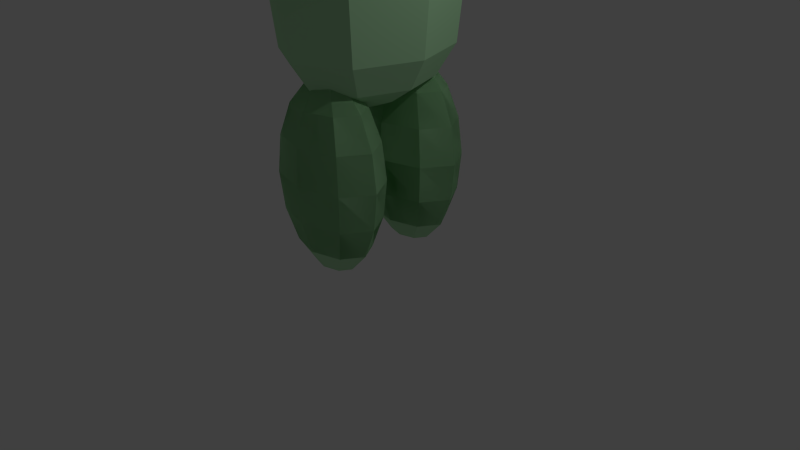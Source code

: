 # Source: DiD.blend  (saved by Blender 2.73.6; exported with 4.5.12 LTS)
import bpy
from mathutils import Matrix  # noqa: F401  (used for matrix-valued properties, if any)

bpy.ops.wm.read_factory_settings(use_empty=True)
scene = bpy.context.scene
scene.name = 'Scene'

# ---- collections
col_collection_1 = bpy.data.collections.new('Collection 1'); scene.collection.children.link(col_collection_1)

# ---- materials (node trees are filled in below, after node groups)
mat_material_001 = bpy.data.materials.new('Material.001')
mat_material_001.alpha_threshold = 0.0
mat_material_001.use_transparent_shadow = False
mat_material_001.diffuse_color = (0.4657, 0.8, 0.4645, 1.0)
mat_material_001.roughness = 0.5
mat_material_002 = bpy.data.materials.new('Material.002')
mat_material_002.alpha_threshold = 0.0
mat_material_002.use_transparent_shadow = False
mat_material_002.diffuse_color = (0.0, 0.0, 0.0, 1.0)
mat_material_002.roughness = 0.5

# ---- material node trees

# ---- world
world_world = bpy.data.worlds.new('World'); scene.world = world_world
world_world.color = (0.05088, 0.05088, 0.05088)
world_world.use_sun_shadow = False
world_world.sun_shadow_jitter_overblur = 0.0
world_world.cycles.sampling_method = 'MANUAL'
world_world.cycles.sample_map_resolution = 256

# ---- cameras
cam_camera = bpy.data.cameras.new('Camera')
cam_camera.clip_end = 100.0
cam_camera.lens = 35.0
cam_camera.sensor_width = 32.0
cam_camera.sensor_height = 18.0
cam_camera.ortho_scale = 7.314
cam_camera.dof.focus_distance = 0.0
cam_camera.dof.aperture_fstop = 0.0

# ---- lights
light_lamp = bpy.data.lights.new('Lamp', 'POINT')
light_lamp.transmission_factor = 0.0
light_lamp.cutoff_distance = 30.0
light_lamp.energy = 100.0
light_lamp.shadow_buffer_clip_start = 1.001
light_lamp.shadow_soft_size = 0.1
light_lamp.shadow_maximum_resolution = 0.006
light_lamp.use_absolute_resolution = True
light_lamp.cycles.use_multiple_importance_sampling = False

# ---- meshes
me_sphere = bpy.data.meshes.new('Sphere')
me_sphere.from_pydata([(-0.3827, 2.131e-09, 2.197), (-0.7071, 2.131e-09, 1.762), (-0.9239, 2.131e-09, 1.11), (-1.0, 2.131e-09, 0.3419), (-0.9239, 2.131e-09, -0.4266), (-0.7071, 2.131e-09, -0.8084), (-0.3827, 2.131e-09, -1.023), (-1.51e-07, 2.131e-09, -1.176), (-0.2706, 0.3267, 2.197), (-0.5, 0.6037, 1.762), (-0.6533, 0.7888, 1.11), (-0.7071, 0.8537, 0.3419), (-0.6533, 0.7888, -0.4266), (-0.5, 0.6037, -0.8084), (-0.2706, 0.3267, -1.023), (-1.485e-07, 0.462, 2.197), (-1.634e-07, 0.8537, 1.762), (-1.634e-07, 1.115, 1.11), (-1.336e-07, 1.207, 0.3419), (-1.634e-07, 1.115, -0.4266), (-1.634e-07, 0.8537, -0.8084), (-1.485e-07, 0.462, -1.023), (-2.578e-07, -1.268e-07, 2.35), (0.2706, 0.3267, 2.197), (0.5, 0.6037, 1.762), (0.6533, 0.7888, 1.11), (0.7071, 0.8537, 0.3419), (0.6533, 0.7888, -0.4266), (0.5, 0.6037, -0.8084), (0.2706, 0.3267, -1.023), (0.3827, 1.715e-08, 2.197), (0.7071, 1.715e-08, 1.762), (0.9239, 5.313e-08, 1.11), (1.0, 1.715e-08, 0.3419), (0.9239, 5.313e-08, -0.4266), (0.7071, 1.715e-08, -0.8084), (0.3827, 1.715e-08, -1.023), (0.2706, -0.3267, 2.197), (0.5, -0.6037, 1.762), (0.6533, -0.7888, 1.11), (0.7071, -0.8537, 0.3419), (0.6533, -0.7888, -0.4266), (0.5, -0.6037, -0.8084), (0.2706, -0.3267, -1.023), (-1.634e-07, -0.462, 2.197), (-1.634e-07, -0.8537, 1.762), (-1.038e-07, -1.115, 1.11), (-1.634e-07, -1.207, 0.3419), (-1.038e-07, -1.115, -0.4266), (-1.634e-07, -0.8537, -0.8084), (-1.634e-07, -0.462, -1.023), (-0.2706, -0.3267, 2.197), (-0.5, -0.6037, 1.762), (-0.6533, -0.7888, 1.11), (-0.7071, -0.8537, 0.3419), (-0.6533, -0.7888, -0.4266), (-0.5, -0.6037, -0.8084), (-0.2706, -0.3267, -1.023), (-0.2621, 0.6226, -0.7239), (-0.5149, 0.6226, -0.9917), (-0.6837, 0.6226, -1.393), (-0.743, 0.6226, -1.865), (-0.6837, 0.6226, -2.338), (-0.5149, 0.6226, -2.739), (-0.2621, 0.6226, -3.007), (0.03597, 0.6226, -3.101), (-0.1748, 0.762, -0.7239), (-0.3535, 0.8802, -0.9917), (-0.4729, 0.9592, -1.393), (-0.5149, 0.987, -1.865), (-0.4729, 0.9592, -2.338), (-0.3535, 0.8802, -2.739), (-0.1748, 0.762, -3.007), (0.03597, 0.8198, -0.7239), (0.03597, 0.987, -0.9917), (0.03597, 1.099, -1.393), (0.03597, 1.138, -1.865), (0.03597, 1.099, -2.338), (0.03597, 0.987, -2.739), (0.03597, 0.8198, -3.007), (0.03597, 0.6226, -0.6299), (0.2468, 0.762, -0.7239), (0.4255, 0.8802, -0.9917), (0.5449, 0.9592, -1.393), (0.5868, 0.987, -1.865), (0.5449, 0.9592, -2.338), (0.4255, 0.8802, -2.739), (0.2468, 0.762, -3.007), (0.3341, 0.6226, -0.7239), (0.5868, 0.6226, -0.9917), (0.7557, 0.6226, -1.393), (0.815, 0.6226, -1.865), (0.7557, 0.6226, -2.338), (0.5868, 0.6226, -2.739), (0.3341, 0.6226, -3.007), (0.2468, 0.4831, -0.7239), (0.4255, 0.3649, -0.9917), (0.5449, 0.2859, -1.393), (0.5868, 0.2582, -1.865), (0.5449, 0.2859, -2.338), (0.4255, 0.3649, -2.739), (0.2468, 0.4831, -3.007), (0.03597, 0.4254, -0.7239), (0.03597, 0.2582, -0.9917), (0.03597, 0.1465, -1.393), (0.03597, 0.1072, -1.865), (0.03597, 0.1465, -2.338), (0.03597, 0.2582, -2.739), (0.03597, 0.4254, -3.007), (-0.1748, 0.4831, -0.7239), (-0.3535, 0.3649, -0.9917), (-0.4729, 0.2859, -1.393), (-0.5149, 0.2582, -1.865), (-0.4729, 0.2859, -2.338), (-0.3535, 0.3649, -2.739), (-0.1748, 0.4831, -3.007), (-0.2621, -0.6402, -0.7109), (-0.5149, -0.6402, -0.9788), (-0.6837, -0.6402, -1.38), (-0.743, -0.6402, -1.852), (-0.6837, -0.6402, -2.325), (-0.5149, -0.6402, -2.726), (-0.2346, -0.6402, -2.988), (0.03597, -0.6402, -3.054), (-0.1748, -0.5008, -0.7109), (-0.3535, -0.3826, -0.9788), (-0.4729, -0.3036, -1.38), (-0.5149, -0.2758, -1.852), (-0.4729, -0.3036, -2.325), (-0.3535, -0.3826, -2.726), (-0.1554, -0.5137, -2.988), (0.03597, -0.443, -0.7109), (0.03597, -0.2758, -0.9788), (0.03597, -0.1641, -1.38), (0.03597, -0.1249, -1.852), (0.03597, -0.1641, -2.325), (0.03597, -0.2758, -2.726), (0.03597, -0.443, -2.994), (0.03597, -0.6402, -0.6169), (0.2468, -0.5008, -0.7109), (0.4255, -0.3826, -0.9788), (0.5449, -0.3036, -1.38), (0.5868, -0.2758, -1.852), (0.5449, -0.3036, -2.325), (0.4255, -0.3826, -2.726), (0.2468, -0.5008, -2.994), (0.3341, -0.6402, -0.7109), (0.5868, -0.6402, -0.9788), (0.7557, -0.6402, -1.38), (0.815, -0.6402, -1.852), (0.7557, -0.6402, -2.325), (0.5868, -0.6402, -2.726), (0.3341, -0.6402, -2.994), (0.2468, -0.7797, -0.7109), (0.4255, -0.8979, -0.9788), (0.5449, -0.9769, -1.38), (0.5868, -1.005, -1.852), (0.5449, -0.9769, -2.325), (0.4255, -0.8979, -2.726), (0.2468, -0.7797, -2.994), (0.03597, -0.8375, -0.7109), (0.03597, -1.005, -0.9788), (0.03597, -1.116, -1.38), (0.03597, -1.156, -1.852), (0.03597, -1.116, -2.325), (0.03597, -1.005, -2.726), (0.03597, -0.8375, -2.994), (-0.1748, -0.7797, -0.7109), (-0.3535, -0.8979, -0.9788), (-0.4729, -0.9769, -1.38), (-0.5149, -1.005, -1.852), (-0.4729, -0.9769, -2.325), (-0.3535, -0.8979, -2.726), (-0.1748, -0.7797, -2.994), (-0.2621, 0.6226, -0.7239), (-0.5149, 0.6226, -0.9917), (-0.6837, 0.6226, -1.393), (-0.743, 0.6226, -1.865), (-0.6837, 0.6226, -2.338), (-0.5149, 0.6226, -2.739), (-0.2346, 0.6226, -3.004), (0.03597, 0.6226, -3.075), (-0.1748, 0.762, -0.7239), (-0.3535, 0.8802, -0.9917), (-0.4729, 0.9592, -1.393), (-0.5149, 0.987, -1.865), (-0.4729, 0.9592, -2.338), (-0.3535, 0.8802, -2.739), (-0.1554, 0.7491, -3.004), (0.03597, 0.8198, -0.7239), (0.03597, 0.987, -0.9917), (0.03597, 1.099, -1.393), (0.03597, 1.138, -1.865), (0.03597, 1.099, -2.338), (0.03597, 0.987, -2.739), (0.03597, 0.8016, -3.004), (0.03597, 0.6226, -0.6299), (0.2468, 0.762, -0.7239), (0.4255, 0.8802, -0.9917), (0.5449, 0.9592, -1.393), (0.5868, 0.987, -1.865), (0.5449, 0.9592, -2.338), (0.4255, 0.8802, -2.739), (0.2273, 0.7491, -3.004), (0.3341, 0.6226, -0.7239), (0.5868, 0.6226, -0.9917), (0.7557, 0.6226, -1.393), (0.815, 0.6226, -1.865), (0.7557, 0.6226, -2.338), (0.5868, 0.6226, -2.739), (0.3066, 0.6226, -3.004), (0.2468, 0.4831, -0.7239), (0.4255, 0.3649, -0.9917), (0.5449, 0.2859, -1.393), (0.5868, 0.2582, -1.865), (0.5449, 0.2859, -2.338), (0.4255, 0.3649, -2.739), (0.2273, 0.496, -3.004), (0.03597, 0.4254, -0.7239), (0.03597, 0.2582, -0.9917), (0.03597, 0.1465, -1.393), (0.03597, 0.1072, -1.865), (0.03597, 0.1465, -2.338), (0.03597, 0.2582, -2.739), (0.03597, 0.4435, -3.004), (-0.1748, 0.4831, -0.7239), (-0.3535, 0.3649, -0.9917), (-0.4729, 0.2859, -1.393), (-0.5149, 0.2582, -1.865), (-0.4729, 0.2859, -2.338), (-0.3535, 0.3649, -2.739), (-0.1554, 0.496, -3.004), (-0.2621, -0.6402, -0.7109), (-0.5149, -0.6402, -0.9788), (-0.6837, -0.6402, -1.38), (-0.743, -0.6402, -1.852), (-0.6837, -0.6402, -2.325), (-0.5149, -0.6402, -2.726), (-0.2346, -0.6402, -2.991), (0.03597, -0.6402, -3.062), (-0.1748, -0.5008, -0.7109), (-0.3535, -0.3826, -0.9788), (-0.4729, -0.3036, -1.38), (-0.5149, -0.2758, -1.852), (-0.4729, -0.3036, -2.325), (-0.3535, -0.3826, -2.726), (-0.1554, -0.5137, -2.991), (0.03597, -0.443, -0.7109), (0.03597, -0.2758, -0.9788), (0.03597, -0.1641, -1.38), (0.03597, -0.1249, -1.852), (0.03597, -0.1641, -2.325), (0.03597, -0.2758, -2.726), (0.03597, -0.4612, -2.991), (0.03597, -0.6402, -0.6169), (0.2468, -0.5008, -0.7109), (0.4255, -0.3826, -0.9788), (0.5449, -0.3036, -1.38), (0.5868, -0.2758, -1.852), (0.5449, -0.3036, -2.325), (0.4255, -0.3826, -2.726), (0.2273, -0.5137, -2.991), (0.3341, -0.6402, -0.7109), (0.5868, -0.6402, -0.9788), (0.7557, -0.6402, -1.38), (0.815, -0.6402, -1.852), (0.7557, -0.6402, -2.325), (0.5868, -0.6402, -2.726), (0.3066, -0.6402, -2.991), (0.2468, -0.7797, -0.7109), (0.4255, -0.8979, -0.9788), (0.5449, -0.9769, -1.38), (0.5868, -1.005, -1.852), (0.5449, -0.9769, -2.325), (0.4255, -0.8979, -2.726), (0.2273, -0.7668, -2.991), (0.03597, -0.8375, -0.7109), (0.03597, -1.005, -0.9788), (0.03597, -1.116, -1.38), (0.03597, -1.156, -1.852), (0.03597, -1.116, -2.325), (0.03597, -1.005, -2.726), (0.03597, -0.8193, -2.991), (-0.1748, -0.7797, -0.7109), (-0.3535, -0.8979, -0.9788), (-0.4729, -0.9769, -1.38), (-0.5149, -1.005, -1.852), (-0.4729, -0.9769, -2.325), (-0.3535, -0.8979, -2.726), (-0.1554, -0.7668, -2.991), (-0.1945, 0.6353, 1.263), (-0.3899, 0.9031, 1.262), (-0.5204, 1.304, 1.259), (-0.5662, 1.777, 1.257), (-0.5204, 2.249, 1.254), (-0.3899, 2.65, 1.252), (-0.1945, 2.918, 1.25), (0.03597, 3.012, 1.25), (-0.127, 0.6361, 1.403), (-0.2651, 0.9046, 1.519), (-0.3574, 1.306, 1.596), (-0.3899, 1.779, 1.621), (-0.3574, 2.251, 1.591), (-0.2651, 2.652, 1.509), (-0.127, 2.919, 1.39), (0.03597, 0.6364, 1.46), (0.03597, 0.9052, 1.626), (0.03597, 1.307, 1.735), (0.03597, 1.78, 1.772), (0.03597, 2.252, 1.73), (0.03597, 2.652, 1.616), (0.03597, 2.919, 1.447), (0.03597, 0.5413, 1.264), (0.1989, 0.6361, 1.403), (0.3371, 0.9046, 1.519), (0.4294, 1.306, 1.596), (0.4618, 1.779, 1.621), (0.4294, 2.251, 1.591), (0.3371, 2.652, 1.509), (0.1989, 2.919, 1.39), (0.2664, 0.6353, 1.263), (0.4618, 0.9031, 1.262), (0.5923, 1.304, 1.259), (0.6382, 1.777, 1.257), (0.5923, 2.249, 1.254), (0.4618, 2.65, 1.252), (0.2664, 2.918, 1.25), (0.1989, 0.6345, 1.124), (0.3371, 0.9016, 1.004), (0.4294, 1.302, 0.9227), (0.4618, 1.775, 0.8923), (0.4294, 2.248, 0.9173), (0.3371, 2.649, 0.994), (0.1989, 2.917, 1.111), (0.03597, 0.6342, 1.066), (0.03597, 0.901, 0.8972), (0.03597, 1.301, 0.7832), (0.03597, 1.774, 0.7413), (0.03597, 2.247, 0.7779), (0.03597, 2.648, 0.8873), (0.03597, 2.917, 1.053), (-0.127, 0.6345, 1.124), (-0.2651, 0.9016, 1.004), (-0.3574, 1.302, 0.9227), (-0.3899, 1.775, 0.8923), (-0.3574, 2.248, 0.9173), (-0.2651, 2.649, 0.994), (-0.127, 2.917, 1.111), (-0.1892, -0.6148, 1.289), (-0.3801, -0.8826, 1.289), (-0.5077, -1.283, 1.289), (-0.5525, -1.756, 1.29), (-0.5077, -2.229, 1.29), (-0.3801, -2.63, 1.291), (-0.1892, -2.898, 1.291), (0.03597, -2.992, 1.291), (-0.1233, -0.615, 1.149), (-0.2582, -0.8829, 1.031), (-0.3484, -1.284, 0.9526), (-0.3801, -1.757, 0.9255), (-0.3484, -2.229, 0.9538), (-0.2582, -2.63, 1.033), (-0.1233, -2.898, 1.152), (0.03597, -0.615, 1.091), (0.03597, -0.883, 0.9244), (0.03597, -1.284, 0.8132), (0.03597, -1.757, 0.7745), (0.03597, -2.23, 0.8143), (0.03597, -2.63, 0.9265), (0.03597, -2.898, 1.094), (0.03597, -0.5208, 1.288), (0.1952, -0.615, 1.149), (0.3302, -0.8829, 1.031), (0.4204, -1.284, 0.9526), (0.4521, -1.757, 0.9255), (0.4204, -2.229, 0.9538), (0.3302, -2.63, 1.033), (0.1952, -2.898, 1.152), (0.2612, -0.6148, 1.289), (0.4521, -0.8826, 1.289), (0.5796, -1.283, 1.289), (0.6244, -1.756, 1.29), (0.5796, -2.229, 1.29), (0.4521, -2.63, 1.291), (0.2612, -2.898, 1.291), (0.1952, -0.6146, 1.428), (0.3302, -0.8823, 1.546), (0.4204, -1.283, 1.626), (0.4521, -1.756, 1.654), (0.4204, -2.229, 1.627), (0.3302, -2.629, 1.549), (0.1952, -2.897, 1.431), (0.03597, -0.6146, 1.486), (0.03597, -0.8822, 1.653), (0.03597, -1.283, 1.765), (0.03597, -1.756, 1.805), (0.03597, -2.228, 1.767), (0.03597, -2.629, 1.655), (0.03597, -2.897, 1.488), (-0.1233, -0.6146, 1.428), (-0.2582, -0.8823, 1.546), (-0.3484, -1.283, 1.626), (-0.3801, -1.756, 1.654), (-0.3484, -2.229, 1.627), (-0.2582, -2.629, 1.549), (-0.1233, -2.897, 1.431), (-0.3386, -0.02085, 3.507), (-0.6397, -0.02085, 3.337), (-0.8409, -0.02085, 3.082), (-0.9116, -0.02085, 2.782), (-0.8409, -0.02085, 2.482), (-0.6397, -0.02085, 2.228), (-0.3386, -0.02085, 2.057), (0.0166, -0.02085, 1.998), (-0.2346, 0.2179, 3.507), (-0.4475, 0.4202, 3.337), (-0.5898, 0.5554, 3.082), (-0.6397, 0.6029, 2.782), (-0.5898, 0.5554, 2.482), (-0.4475, 0.4202, 2.228), (-0.2346, 0.2179, 2.057), (0.0166, 0.3167, 3.507), (0.0166, 0.6029, 3.337), (0.0166, 0.7941, 3.082), (0.0166, 0.8613, 2.782), (0.0166, 0.7941, 2.482), (0.0166, 0.6029, 2.228), (0.0166, 0.3167, 2.057), (0.0166, -0.02085, 3.567), (0.2678, 0.2179, 3.507), (0.4807, 0.4202, 3.337), (0.623, 0.5554, 3.082), (0.6729, 0.6029, 2.782), (0.623, 0.5554, 2.482), (0.4807, 0.4202, 2.228), (0.2678, 0.2179, 2.057), (0.3718, -0.02085, 3.507), (0.6729, -0.02085, 3.337), (0.8741, -0.02085, 3.082), (0.9448, -0.02085, 2.782), (0.8741, -0.02085, 2.482), (0.6729, -0.02085, 2.228), (0.3718, -0.02085, 2.057), (0.2678, -0.2596, 3.507), (0.4807, -0.4619, 3.337), (0.623, -0.5971, 3.082), (0.6729, -0.6446, 2.782), (0.623, -0.5971, 2.482), (0.4807, -0.4619, 2.228), (0.2678, -0.2596, 2.057), (0.0166, -0.3584, 3.507), (0.0166, -0.6446, 3.337), (0.0166, -0.8358, 3.082), (0.0166, -0.903, 2.782), (0.0166, -0.8358, 2.482), (0.0166, -0.6446, 2.228), (0.0166, -0.3584, 2.057), (-0.2346, -0.2596, 3.507), (-0.4475, -0.4619, 3.337), (-0.5898, -0.5971, 3.082), (-0.6397, -0.6446, 2.782), (-0.5898, -0.5971, 2.482), (-0.4475, -0.4619, 2.228), (-0.2346, -0.2596, 2.057), (0.6479, 0.5792, 2.932), (0.9094, -0.02085, 2.932), (0.8088, 0.291, 2.782), (0.7485, 0.2673, 3.082), (0.6479, -0.6209, 2.932), (0.8088, -0.3327, 2.782), (0.7485, -0.309, 3.082), (0.7787, -0.3209, 2.932), (0.7787, 0.2792, 2.932), (0.5556, 0.5083, 2.897), (0.5777, 0.5293, 2.764), (0.5556, -0.55, 2.897), (0.5777, -0.571, 2.764), (0.6975, -0.2959, 2.764), (0.6444, -0.275, 3.029), (0.5336, -0.5291, 3.029), (0.5336, 0.4874, 3.029), (0.6975, 0.2542, 2.764), (0.6444, 0.2333, 3.029), (0.671, -0.2854, 2.897), (0.671, 0.2437, 2.897)], [], [(6, 5, 13, 14), (5, 4, 12, 13), (4, 3, 11, 12), (3, 2, 10, 11), (2, 1, 9, 10), (1, 0, 8, 9), (14, 13, 20, 21), (13, 12, 19, 20), (12, 11, 18, 19), (11, 10, 17, 18), (10, 9, 16, 17), (9, 8, 15, 16), (21, 20, 28, 29), (20, 19, 27, 28), (19, 18, 26, 27), (18, 17, 25, 26), (17, 16, 24, 25), (16, 15, 23, 24), (29, 28, 35, 36), (28, 27, 34, 35), (27, 26, 33, 34), (26, 25, 32, 33), (25, 24, 31, 32), (24, 23, 30, 31), (36, 35, 42, 43), (35, 34, 41, 42), (34, 33, 40, 41), (33, 32, 39, 40), (32, 31, 38, 39), (31, 30, 37, 38), (43, 42, 49, 50), (42, 41, 48, 49), (41, 40, 47, 48), (40, 39, 46, 47), (39, 38, 45, 46), (38, 37, 44, 45), (50, 49, 56, 57), (49, 48, 55, 56), (48, 47, 54, 55), (47, 46, 53, 54), (46, 45, 52, 53), (45, 44, 51, 52), (7, 6, 14), (0, 22, 8), (7, 14, 21), (8, 22, 15), (7, 21, 29), (15, 22, 23), (7, 29, 36), (23, 22, 30), (7, 36, 43), (30, 22, 37), (7, 43, 50), (37, 22, 44), (7, 50, 57), (44, 22, 51), (7, 57, 6), (57, 56, 5, 6), (56, 55, 4, 5), (55, 54, 3, 4), (54, 53, 2, 3), (53, 52, 1, 2), (52, 51, 0, 1), (51, 22, 0), (64, 63, 71, 72), (63, 62, 70, 71), (62, 61, 69, 70), (61, 60, 68, 69), (60, 59, 67, 68), (59, 58, 66, 67), (72, 71, 78, 79), (71, 70, 77, 78), (70, 69, 76, 77), (69, 68, 75, 76), (68, 67, 74, 75), (67, 66, 73, 74), (79, 78, 86, 87), (78, 77, 85, 86), (77, 76, 84, 85), (76, 75, 83, 84), (75, 74, 82, 83), (74, 73, 81, 82), (87, 86, 93, 94), (86, 85, 92, 93), (85, 84, 91, 92), (84, 83, 90, 91), (83, 82, 89, 90), (82, 81, 88, 89), (94, 93, 100, 101), (93, 92, 99, 100), (92, 91, 98, 99), (91, 90, 97, 98), (90, 89, 96, 97), (89, 88, 95, 96), (101, 100, 107, 108), (100, 99, 106, 107), (99, 98, 105, 106), (98, 97, 104, 105), (97, 96, 103, 104), (96, 95, 102, 103), (108, 107, 114, 115), (107, 106, 113, 114), (106, 105, 112, 113), (105, 104, 111, 112), (104, 103, 110, 111), (103, 102, 109, 110), (65, 64, 72), (58, 80, 66), (65, 72, 79), (66, 80, 73), (65, 79, 87), (73, 80, 81), (65, 87, 94), (81, 80, 88), (65, 94, 101), (88, 80, 95), (65, 101, 108), (95, 80, 102), (65, 108, 115), (102, 80, 109), (65, 115, 64), (115, 114, 63, 64), (114, 113, 62, 63), (113, 112, 61, 62), (112, 111, 60, 61), (111, 110, 59, 60), (110, 109, 58, 59), (109, 80, 58), (122, 121, 129, 130), (121, 120, 128, 129), (120, 119, 127, 128), (119, 118, 126, 127), (118, 117, 125, 126), (117, 116, 124, 125), (130, 129, 136, 137), (129, 128, 135, 136), (128, 127, 134, 135), (127, 126, 133, 134), (126, 125, 132, 133), (125, 124, 131, 132), (137, 136, 144, 145), (136, 135, 143, 144), (135, 134, 142, 143), (134, 133, 141, 142), (133, 132, 140, 141), (132, 131, 139, 140), (145, 144, 151, 152), (144, 143, 150, 151), (143, 142, 149, 150), (142, 141, 148, 149), (141, 140, 147, 148), (140, 139, 146, 147), (152, 151, 158, 159), (151, 150, 157, 158), (150, 149, 156, 157), (149, 148, 155, 156), (148, 147, 154, 155), (147, 146, 153, 154), (159, 158, 165, 166), (158, 157, 164, 165), (157, 156, 163, 164), (156, 155, 162, 163), (155, 154, 161, 162), (154, 153, 160, 161), (166, 165, 172, 173), (165, 164, 171, 172), (164, 163, 170, 171), (163, 162, 169, 170), (162, 161, 168, 169), (161, 160, 167, 168), (123, 122, 130), (116, 138, 124), (123, 130, 137), (124, 138, 131), (123, 137, 145), (131, 138, 139), (123, 145, 152), (139, 138, 146), (123, 152, 159), (146, 138, 153), (123, 159, 166), (153, 138, 160), (123, 166, 173), (160, 138, 167), (123, 173, 122), (173, 172, 121, 122), (172, 171, 120, 121), (171, 170, 119, 120), (170, 169, 118, 119), (169, 168, 117, 118), (168, 167, 116, 117), (167, 138, 116), (180, 179, 187, 188), (179, 178, 186, 187), (178, 177, 185, 186), (177, 176, 184, 185), (176, 175, 183, 184), (175, 174, 182, 183), (188, 187, 194, 195), (187, 186, 193, 194), (186, 185, 192, 193), (185, 184, 191, 192), (184, 183, 190, 191), (183, 182, 189, 190), (195, 194, 202, 203), (194, 193, 201, 202), (193, 192, 200, 201), (192, 191, 199, 200), (191, 190, 198, 199), (190, 189, 197, 198), (203, 202, 209, 210), (202, 201, 208, 209), (201, 200, 207, 208), (200, 199, 206, 207), (199, 198, 205, 206), (198, 197, 204, 205), (210, 209, 216, 217), (209, 208, 215, 216), (208, 207, 214, 215), (207, 206, 213, 214), (206, 205, 212, 213), (205, 204, 211, 212), (217, 216, 223, 224), (216, 215, 222, 223), (215, 214, 221, 222), (214, 213, 220, 221), (213, 212, 219, 220), (212, 211, 218, 219), (224, 223, 230, 231), (223, 222, 229, 230), (222, 221, 228, 229), (221, 220, 227, 228), (220, 219, 226, 227), (219, 218, 225, 226), (181, 180, 188), (174, 196, 182), (181, 188, 195), (182, 196, 189), (181, 195, 203), (189, 196, 197), (181, 203, 210), (197, 196, 204), (181, 210, 217), (204, 196, 211), (181, 217, 224), (211, 196, 218), (181, 224, 231), (218, 196, 225), (181, 231, 180), (231, 230, 179, 180), (230, 229, 178, 179), (229, 228, 177, 178), (228, 227, 176, 177), (227, 226, 175, 176), (226, 225, 174, 175), (225, 196, 174), (238, 237, 245, 246), (237, 236, 244, 245), (236, 235, 243, 244), (235, 234, 242, 243), (234, 233, 241, 242), (233, 232, 240, 241), (246, 245, 252, 253), (245, 244, 251, 252), (244, 243, 250, 251), (243, 242, 249, 250), (242, 241, 248, 249), (241, 240, 247, 248), (253, 252, 260, 261), (252, 251, 259, 260), (251, 250, 258, 259), (250, 249, 257, 258), (249, 248, 256, 257), (248, 247, 255, 256), (261, 260, 267, 268), (260, 259, 266, 267), (259, 258, 265, 266), (258, 257, 264, 265), (257, 256, 263, 264), (256, 255, 262, 263), (268, 267, 274, 275), (267, 266, 273, 274), (266, 265, 272, 273), (265, 264, 271, 272), (264, 263, 270, 271), (263, 262, 269, 270), (275, 274, 281, 282), (274, 273, 280, 281), (273, 272, 279, 280), (272, 271, 278, 279), (271, 270, 277, 278), (270, 269, 276, 277), (282, 281, 288, 289), (281, 280, 287, 288), (280, 279, 286, 287), (279, 278, 285, 286), (278, 277, 284, 285), (277, 276, 283, 284), (239, 238, 246), (232, 254, 240), (239, 246, 253), (240, 254, 247), (239, 253, 261), (247, 254, 255), (239, 261, 268), (255, 254, 262), (239, 268, 275), (262, 254, 269), (239, 275, 282), (269, 254, 276), (239, 282, 289), (276, 254, 283), (239, 289, 238), (289, 288, 237, 238), (288, 287, 236, 237), (287, 286, 235, 236), (286, 285, 234, 235), (285, 284, 233, 234), (284, 283, 232, 233), (283, 254, 232), (296, 295, 303, 304), (295, 294, 302, 303), (294, 293, 301, 302), (293, 292, 300, 301), (292, 291, 299, 300), (291, 290, 298, 299), (304, 303, 310, 311), (303, 302, 309, 310), (302, 301, 308, 309), (301, 300, 307, 308), (300, 299, 306, 307), (299, 298, 305, 306), (311, 310, 318, 319), (310, 309, 317, 318), (309, 308, 316, 317), (308, 307, 315, 316), (307, 306, 314, 315), (306, 305, 313, 314), (319, 318, 325, 326), (318, 317, 324, 325), (317, 316, 323, 324), (316, 315, 322, 323), (315, 314, 321, 322), (314, 313, 320, 321), (326, 325, 332, 333), (325, 324, 331, 332), (324, 323, 330, 331), (323, 322, 329, 330), (322, 321, 328, 329), (321, 320, 327, 328), (333, 332, 339, 340), (332, 331, 338, 339), (331, 330, 337, 338), (330, 329, 336, 337), (329, 328, 335, 336), (328, 327, 334, 335), (340, 339, 346, 347), (339, 338, 345, 346), (338, 337, 344, 345), (337, 336, 343, 344), (336, 335, 342, 343), (335, 334, 341, 342), (297, 296, 304), (290, 312, 298), (297, 304, 311), (298, 312, 305), (297, 311, 319), (305, 312, 313), (297, 319, 326), (313, 312, 320), (297, 326, 333), (320, 312, 327), (297, 333, 340), (327, 312, 334), (297, 340, 347), (334, 312, 341), (297, 347, 296), (347, 346, 295, 296), (346, 345, 294, 295), (345, 344, 293, 294), (344, 343, 292, 293), (343, 342, 291, 292), (342, 341, 290, 291), (341, 312, 290), (354, 353, 361, 362), (353, 352, 360, 361), (352, 351, 359, 360), (351, 350, 358, 359), (350, 349, 357, 358), (349, 348, 356, 357), (362, 361, 368, 369), (361, 360, 367, 368), (360, 359, 366, 367), (359, 358, 365, 366), (358, 357, 364, 365), (357, 356, 363, 364), (369, 368, 376, 377), (368, 367, 375, 376), (367, 366, 374, 375), (366, 365, 373, 374), (365, 364, 372, 373), (364, 363, 371, 372), (377, 376, 383, 384), (376, 375, 382, 383), (375, 374, 381, 382), (374, 373, 380, 381), (373, 372, 379, 380), (372, 371, 378, 379), (384, 383, 390, 391), (383, 382, 389, 390), (382, 381, 388, 389), (381, 380, 387, 388), (380, 379, 386, 387), (379, 378, 385, 386), (391, 390, 397, 398), (390, 389, 396, 397), (389, 388, 395, 396), (388, 387, 394, 395), (387, 386, 393, 394), (386, 385, 392, 393), (398, 397, 404, 405), (397, 396, 403, 404), (396, 395, 402, 403), (395, 394, 401, 402), (394, 393, 400, 401), (393, 392, 399, 400), (355, 354, 362), (348, 370, 356), (355, 362, 369), (356, 370, 363), (355, 369, 377), (363, 370, 371), (355, 377, 384), (371, 370, 378), (355, 384, 391), (378, 370, 385), (355, 391, 398), (385, 370, 392), (355, 398, 405), (392, 370, 399), (355, 405, 354), (405, 404, 353, 354), (404, 403, 352, 353), (403, 402, 351, 352), (402, 401, 350, 351), (401, 400, 349, 350), (400, 399, 348, 349), (399, 370, 348), (412, 411, 419, 420), (411, 410, 418, 419), (410, 409, 417, 418), (409, 408, 416, 417), (408, 407, 415, 416), (407, 406, 414, 415), (420, 419, 426, 427), (419, 418, 425, 426), (418, 417, 424, 425), (417, 416, 423, 424), (416, 415, 422, 423), (415, 414, 421, 422), (427, 426, 434, 435), (426, 425, 433, 434), (425, 424, 432, 433), (424, 423, 431, 464, 432), (423, 422, 430, 431), (422, 421, 429, 430), (435, 434, 441, 442), (434, 433, 440, 441), (433, 432, 466, 439, 440), (472, 467, 438, 465), (431, 430, 437, 438, 467), (430, 429, 436, 437), (442, 441, 448, 449), (441, 440, 447, 448), (440, 439, 469, 446, 447), (469, 471, 483, 477), (438, 437, 444, 445, 470), (437, 436, 443, 444), (449, 448, 455, 456), (448, 447, 454, 455), (447, 446, 453, 454), (446, 468, 445, 452, 453), (445, 444, 451, 452), (444, 443, 450, 451), (456, 455, 462, 463), (455, 454, 461, 462), (454, 453, 460, 461), (453, 452, 459, 460), (452, 451, 458, 459), (451, 450, 457, 458), (413, 412, 420), (406, 428, 414), (413, 420, 427), (414, 428, 421), (413, 427, 435), (421, 428, 429), (413, 435, 442), (429, 428, 436), (413, 442, 449), (436, 428, 443), (413, 449, 456), (443, 428, 450), (413, 456, 463), (450, 428, 457), (413, 463, 412), (463, 462, 411, 412), (462, 461, 410, 411), (461, 460, 409, 410), (460, 459, 408, 409), (459, 458, 407, 408), (458, 457, 406, 407), (457, 428, 406), (471, 470, 478, 483), (439, 465, 471, 469), (465, 438, 470, 471), (466, 472, 465, 439), (472, 466, 481, 484), (467, 472, 484, 482), (483, 478, 479, 475), (477, 483, 475, 476), (474, 473, 484, 481), (473, 480, 482, 484), (445, 468, 475, 479), (431, 467, 482, 480), (466, 432, 474, 481), (464, 431, 480, 473), (470, 445, 479, 478), (446, 469, 477, 476), (468, 446, 476, 475), (432, 464, 473, 474)])
me_sphere.polygons.foreach_set('material_index', [0, 0, 0, 0, 0, 0, 0, 0, 0, 0, 0, 0, 0, 0, 0, 0, 0, 0, 0, 0, 0, 0, 0, 0, 0, 0, 0, 0, 0, 0, 0, 0, 0, 0, 0, 0, 0, 0, 0, 0, 0, 0, 0, 0, 0, 0, 0, 0, 0, 0, 0, 0, 0, 0, 0, 0, 0, 0, 0, 0, 0, 0, 0, 0, 0, 0, 0, 0, 0, 0, 0, 0, 0, 0, 0, 0, 0, 0, 0, 0, 0, 0, 0, 0, 0, 0, 0, 0, 0, 0, 0, 0, 0, 0, 0, 0, 0, 0, 0, 0, 0, 0, 0, 0, 0, 0, 0, 0, 0, 0, 0, 0, 0, 0, 0, 0, 0, 0, 0, 0, 0, 0, 0, 0, 0, 0, 0, 0, 0, 0, 0, 0, 0, 0, 0, 0, 0, 0, 0, 0, 0, 0, 0, 0, 0, 0, 0, 0, 0, 0, 0, 0, 0, 0, 0, 0, 0, 0, 0, 0, 0, 0, 0, 0, 0, 0, 0, 0, 0, 0, 0, 0, 0, 0, 0, 0, 0, 0, 0, 0, 0, 0, 0, 0, 0, 0, 0, 0, 0, 0, 0, 0, 0, 0, 0, 0, 0, 0, 0, 0, 0, 0, 0, 0, 0, 0, 0, 0, 0, 0, 0, 0, 0, 0, 0, 0, 0, 0, 0, 0, 0, 0, 0, 0, 0, 0, 0, 0, 0, 0, 0, 0, 0, 0, 0, 0, 0, 0, 0, 0, 0, 0, 0, 0, 0, 0, 0, 0, 0, 0, 0, 0, 0, 0, 0, 0, 0, 0, 0, 0, 0, 0, 0, 0, 0, 0, 0, 0, 0, 0, 0, 0, 0, 0, 0, 0, 0, 0, 0, 0, 0, 0, 0, 0, 0, 0, 0, 0, 0, 0, 0, 0, 0, 0, 0, 0, 0, 0, 0, 0, 0, 0, 0, 0, 0, 0, 0, 0, 0, 0, 0, 0, 0, 0, 0, 0, 0, 0, 0, 0, 0, 0, 0, 0, 0, 0, 0, 0, 0, 0, 0, 0, 0, 0, 0, 0, 0, 0, 0, 0, 0, 0, 0, 0, 0, 0, 0, 0, 0, 0, 0, 0, 0, 0, 0, 0, 0, 0, 0, 0, 0, 0, 0, 0, 0, 0, 0, 0, 0, 0, 0, 0, 0, 0, 0, 0, 0, 0, 0, 0, 0, 0, 0, 0, 0, 0, 0, 0, 0, 0, 0, 0, 0, 0, 0, 0, 0, 0, 0, 0, 0, 0, 0, 0, 0, 0, 0, 0, 0, 0, 0, 0, 0, 0, 0, 0, 0, 0, 0, 0, 0, 0, 0, 0, 0, 0, 0, 0, 0, 0, 0, 0, 0, 0, 0, 0, 0, 0, 0, 0, 0, 0, 0, 0, 0, 0, 0, 0, 0, 0, 0, 0, 0, 0, 0, 0, 0, 0, 0, 0, 0, 0, 0, 0, 0, 0, 0, 0, 0, 0, 0, 0, 0, 0, 0, 0, 0, 0, 0, 0, 0, 0, 0, 0, 0, 0, 0, 0, 0, 0, 0, 0, 0, 0, 0, 0, 0, 0, 0, 0, 0, 0, 0, 0, 0, 0, 0, 0, 0, 0, 0, 0, 0, 0, 0, 0, 0, 0, 1, 1, 1, 1, 0, 0, 0, 0, 0, 0, 0, 0])
me_sphere.materials.append(mat_material_001)
me_sphere.materials.append(mat_material_002)
me_sphere.use_remesh_preserve_volume = False
me_sphere.use_remesh_preserve_attributes = False
me_sphere.use_mirror_vertex_groups = False
me_sphere.update()
arm_armature = bpy.data.armatures.new('Armature')  # bones are not reproduced

# ---- objects
ob_armature = bpy.data.objects.new('Armature', arm_armature)
ob_actor_player = bpy.data.objects.new('Actor.Player', me_sphere)
ob_lamp = bpy.data.objects.new('Lamp', light_lamp)
ob_camera = bpy.data.objects.new('Camera', cam_camera)

# ---- transforms, parenting, visibility, modifiers, constraints
ob_armature.location = (0.0, 0.0, 2.44)
ob_armature.scale = (2.433, 2.433, 2.433)
ob_armature.show_in_front = True
ob_armature.lineart.crease_threshold = 0.0
ob_actor_player.parent = ob_armature
ob_actor_player.matrix_parent_inverse = Matrix(((0.411, 0.0, 0.0, -0.0), (0.0, 0.411, 0.0, -0.0), (0.0, 0.0, 0.411, -1.003), (0.0, 0.0, 0.0, 1.0)))
ob_actor_player.location = (0.0, 0.0, 3.154)
ob_actor_player.lineart.crease_threshold = 0.0
_vg = ob_actor_player.vertex_groups.new(name='Spine')
for _i, _w in zip([0, 1, 2, 3, 4, 5, 6, 7, 8, 9, 10, 11, 12, 13, 14, 15, 16, 17, 18, 19, 20, 21, 22, 23, 24, 25, 26, 27, 28, 29, 30, 31, 32, 33, 34, 35, 36, 37, 38, 39, 40, 41, 42, 43, 44, 45, 46, 47, 48, 49, 50, 51, 52, 53, 54, 55, 56, 57], [0.2367, 0.8055, 0.8964, 0.9447, 0.9439, 0.9284, 0.9299, 0.9294, 0.435, 0.7689, 0.7025, 0.8744, 0.8544, 0.7592, 0.817, 0.4605, 0.5964, 0.2811, 0.7639, 0.6509, 0.3601, 0.5229, 0.2926, 0.4322, 0.7672, 0.696, 0.8718, 0.8507, 0.7601, 0.8233, 0.2377, 0.798, 0.8778, 0.9369, 0.9372, 0.9201, 0.9298, 0.2068, 0.7207, 0.6898, 0.8767, 0.8722, 0.8047, 0.9109, 0.1991, 0.5317, 0.2953, 0.7786, 0.6883, 0.4228, 0.8485, 0.2144, 0.7418, 0.8065, 0.9024, 0.8911, 0.8654, 0.9203]): _vg.add([_i], _w, 'REPLACE')
_vg = ob_actor_player.vertex_groups.new(name='Bone.001')
for _i, _w in zip([2, 8, 9, 10, 11, 12, 15, 16, 17, 18, 19, 22, 23, 24, 25, 26, 27, 32, 290, 291, 292, 293, 294, 295, 296, 297, 298, 299, 300, 301, 302, 303, 304, 305, 306, 307, 308, 309, 310, 311, 312, 313, 314, 315, 316, 317, 318, 319, 320, 321, 322, 323, 324, 325, 326, 327, 328, 329, 330, 331, 332, 333, 334, 335, 336, 337, 338, 339, 340, 341, 342, 343, 344, 345, 346, 347], [0.0195, 0.05793, 0.08939, 0.2203, 0.07238, 0.0005476, 0.08573, 0.2322, 0.6779, 0.1571, 0.05492, 0.007127, 0.05594, 0.0891, 0.2232, 0.07226, 0.0008455, 0.02286, 1.0, 1.0, 1.0, 1.0, 1.0, 1.0, 1.0, 1.0, 1.0, 1.0, 1.0, 1.0, 1.0, 1.0, 1.0, 1.0, 1.0, 1.0, 1.0, 1.0, 1.0, 1.0, 1.0, 1.0, 1.0, 1.0, 1.0, 1.0, 1.0, 1.0, 1.0, 1.0, 1.0, 1.0, 1.0, 1.0, 1.0, 1.0, 1.0, 1.0, 1.0, 1.0, 1.0, 1.0, 1.0, 1.0, 1.0, 1.0, 1.0, 1.0, 1.0, 1.0, 1.0, 1.0, 1.0, 1.0, 1.0, 1.0]): _vg.add([_i], _w, 'REPLACE')
_vg = ob_actor_player.vertex_groups.new(name='Bone.002')
for _i, _w in zip([4, 5, 6, 7, 11, 12, 13, 14, 18, 19, 20, 21, 26, 27, 28, 29, 34, 35, 36, 58, 59, 60, 61, 62, 63, 64, 65, 66, 67, 68, 69, 70, 71, 72, 73, 74, 75, 76, 77, 78, 79, 80, 81, 82, 83, 84, 85, 86, 87, 88, 89, 90, 91, 92, 93, 94, 95, 96, 97, 98, 99, 100, 101, 102, 103, 104, 105, 106, 107, 108, 109, 110, 111, 112, 113, 114, 115, 174, 175, 176, 177, 178, 179, 180, 181, 182, 183, 184, 185, 186, 187, 188, 189, 190, 191, 192, 193, 194, 195, 196, 197, 198, 199, 200, 201, 202, 203, 204, 205, 206, 207, 208, 209, 210, 211, 212, 213, 214, 215, 216, 217, 218, 219, 220, 221, 222, 223, 224, 225, 226, 227, 228, 229, 230, 231], [0.001588, 0.03699, 0.04832, 0.05062, 0.01767, 0.1097, 0.2161, 0.1694, 0.0648, 0.2842, 0.6197, 0.4654, 0.01906, 0.1116, 0.2123, 0.1624, 0.00384, 0.03442, 0.04309, 1.0, 1.0, 1.0, 1.0, 1.0, 1.0, 1.0, 1.0, 1.0, 1.0, 1.0, 1.0, 1.0, 1.0, 1.0, 1.0, 1.0, 1.0, 1.0, 1.0, 1.0, 1.0, 1.0, 1.0, 1.0, 1.0, 1.0, 1.0, 1.0, 1.0, 1.0, 1.0, 1.0, 1.0, 1.0, 1.0, 1.0, 1.0, 1.0, 1.0, 1.0, 1.0, 1.0, 1.0, 1.0, 1.0, 1.0, 1.0, 1.0, 1.0, 1.0, 1.0, 1.0, 1.0, 1.0, 1.0, 1.0, 1.0, 1.0, 1.0, 1.0, 1.0, 1.0, 1.0, 1.0, 1.0, 1.0, 1.0, 1.0, 1.0, 1.0, 1.0, 1.0, 1.0, 1.0, 1.0, 1.0, 1.0, 1.0, 1.0, 1.0, 1.0, 1.0, 1.0, 1.0, 1.0, 1.0, 1.0, 1.0, 1.0, 1.0, 1.0, 1.0, 1.0, 1.0, 1.0, 1.0, 1.0, 1.0, 1.0, 1.0, 1.0, 1.0, 1.0, 1.0, 1.0, 1.0, 1.0, 1.0, 1.0, 1.0, 1.0, 1.0, 1.0, 1.0, 1.0]): _vg.add([_i], _w, 'REPLACE')
_vg = ob_actor_player.vertex_groups.new(name='Bone.003')
for _i, _w in zip([32, 38, 39, 40, 44, 45, 46, 47, 48, 52, 53, 54, 348, 349, 350, 351, 352, 353, 354, 355, 356, 357, 358, 359, 360, 361, 362, 363, 364, 365, 366, 367, 368, 369, 370, 371, 372, 373, 374, 375, 376, 377, 378, 379, 380, 381, 382, 383, 384, 385, 386, 387, 388, 389, 390, 391, 392, 393, 394, 395, 396, 397, 398, 399, 400, 401, 402, 403, 404, 405], [0.01626, 0.07685, 0.2094, 0.06857, 0.02358, 0.2058, 0.6537, 0.148, 0.05041, 0.06174, 0.1321, 0.05254, 1.0, 1.0, 1.0, 1.0, 1.0, 1.0, 1.0, 1.0, 1.0, 1.0, 1.0, 1.0, 1.0, 1.0, 1.0, 1.0, 1.0, 1.0, 1.0, 1.0, 1.0, 1.0, 1.0, 1.0, 1.0, 1.0, 1.0, 1.0, 1.0, 1.0, 1.0, 1.0, 1.0, 1.0, 1.0, 1.0, 1.0, 1.0, 1.0, 1.0, 1.0, 1.0, 1.0, 1.0, 1.0, 1.0, 1.0, 1.0, 1.0, 1.0, 1.0, 1.0, 1.0, 1.0, 1.0, 1.0, 1.0, 1.0]): _vg.add([_i], _w, 'REPLACE')
_vg = ob_actor_player.vertex_groups.new(name='Leg.R')
for _i, _w in zip([35, 40, 41, 42, 43, 47, 48, 49, 50, 55, 56, 57, 116, 117, 118, 119, 120, 121, 122, 123, 124, 125, 126, 127, 128, 129, 130, 131, 132, 133, 134, 135, 136, 137, 138, 139, 140, 141, 142, 143, 144, 145, 146, 147, 148, 149, 150, 151, 152, 153, 154, 155, 156, 157, 158, 159, 160, 161, 162, 163, 164, 165, 166, 167, 168, 169, 170, 171, 172, 173, 232, 233, 234, 235, 236, 237, 238, 239, 240, 241, 242, 243, 244, 245, 246, 247, 248, 249, 250, 251, 252, 253, 254, 255, 256, 257, 258, 259, 260, 261, 262, 263, 264, 265, 266, 267, 268, 269, 270, 271, 272, 273, 274, 275, 276, 277, 278, 279, 280, 281, 282, 283, 284, 285, 286, 287, 288, 289], [0.007021, 0.005072, 0.08749, 0.162, 0.06322, 0.05518, 0.248, 0.5561, 0.1324, 0.07585, 0.1114, 0.05633, 1.0, 1.0, 1.0, 1.0, 1.0, 1.0, 1.0, 1.0, 1.0, 1.0, 1.0, 1.0, 1.0, 1.0, 1.0, 1.0, 1.0, 1.0, 1.0, 1.0, 1.0, 1.0, 1.0, 1.0, 1.0, 1.0, 1.0, 1.0, 1.0, 1.0, 1.0, 1.0, 1.0, 1.0, 1.0, 1.0, 1.0, 1.0, 1.0, 1.0, 1.0, 1.0, 1.0, 1.0, 1.0, 1.0, 1.0, 1.0, 1.0, 1.0, 1.0, 1.0, 1.0, 1.0, 1.0, 1.0, 1.0, 1.0, 1.0, 1.0, 1.0, 1.0, 1.0, 1.0, 1.0, 1.0, 1.0, 1.0, 1.0, 1.0, 1.0, 1.0, 1.0, 1.0, 1.0, 1.0, 1.0, 1.0, 1.0, 1.0, 1.0, 1.0, 1.0, 1.0, 1.0, 1.0, 1.0, 1.0, 1.0, 1.0, 1.0, 1.0, 1.0, 1.0, 1.0, 1.0, 1.0, 1.0, 1.0, 1.0, 1.0, 1.0, 1.0, 1.0, 1.0, 1.0, 1.0, 1.0, 1.0, 1.0, 1.0, 1.0, 1.0, 1.0, 1.0, 1.0]): _vg.add([_i], _w, 'REPLACE')
_vg = ob_actor_player.vertex_groups.new(name='Skull')
for _i, _w in zip([0, 1, 2, 8, 9, 10, 15, 16, 17, 22, 23, 24, 25, 30, 31, 32, 37, 38, 39, 44, 45, 46, 51, 52, 53, 406, 407, 408, 409, 410, 411, 412, 413, 414, 415, 416, 417, 418, 419, 420, 421, 422, 423, 424, 425, 426, 427, 428, 429, 430, 431, 432, 433, 434, 435, 436, 437, 438, 439, 440, 441, 442, 443, 444, 445, 446, 447, 448, 449, 450, 451, 452, 453, 454, 455, 456, 457, 458, 459, 460, 461, 462, 463, 464, 465, 466, 467, 468, 469, 470, 471, 472, 473, 474, 475, 476, 477, 478, 479, 480, 481, 482, 483, 484], [0.7386, 0.1579, 0.03192, 0.497, 0.1321, 0.05446, 0.443, 0.16, 0.005214, 0.6646, 0.5011, 0.1324, 0.05462, 0.7363, 0.1612, 0.0416, 0.764, 0.1916, 0.07576, 0.757, 0.2525, 0.02847, 0.7593, 0.1873, 0.04299, 1.0, 1.0, 1.0, 1.0, 1.0, 1.0, 1.0, 1.0, 1.0, 1.0, 1.0, 1.0, 1.0, 1.0, 1.0, 1.0, 1.0, 1.0, 1.0, 1.0, 1.0, 1.0, 1.0, 1.0, 1.0, 1.0, 1.0, 1.0, 1.0, 1.0, 1.0, 1.0, 1.0, 1.0, 1.0, 1.0, 1.0, 1.0, 1.0, 1.0, 1.0, 1.0, 1.0, 1.0, 1.0, 1.0, 1.0, 1.0, 1.0, 1.0, 1.0, 1.0, 1.0, 1.0, 1.0, 1.0, 1.0, 1.0, 1.0, 1.0, 1.0, 1.0, 1.0, 1.0, 1.0, 1.0, 1.0, 1.0, 1.0, 1.0, 1.0, 1.0, 1.0, 1.0, 1.0, 1.0, 1.0, 1.0, 1.0]): _vg.add([_i], _w, 'REPLACE')
_m = ob_actor_player.modifiers.new('Armature', 'ARMATURE')
_m.object = ob_armature
ob_lamp.location = (4.076, 1.005, 5.904)
ob_lamp.rotation_euler = (0.6503, 0.05522, 1.866)
ob_lamp.lock_rotations_4d = False
ob_lamp.empty_display_type = 'ARROWS'
ob_lamp.color = (0.0, 0.0, 0.0, 0.0)
ob_lamp.lineart.crease_threshold = 0.0
ob_camera.location = (7.481, -6.508, 5.344)
ob_camera.rotation_euler = (1.109, 0.01082, 0.8149)
ob_camera.lock_rotations_4d = False
ob_camera.empty_display_type = 'ARROWS'
ob_camera.color = (0.0, 0.0, 0.0, 0.0)
ob_camera.display_type = 'WIRE'
ob_camera.lineart.crease_threshold = 0.0

# ---- collection membership
col_collection_1.objects.link(ob_armature)
col_collection_1.objects.link(ob_actor_player)
col_collection_1.objects.link(ob_lamp)
col_collection_1.objects.link(ob_camera)

# ---- scene / render settings (as saved in the file)
scene.camera = ob_camera
scene.frame_start = 1; scene.frame_end = 250; scene.frame_set(97)
scene.render.engine = 'BLENDER_EEVEE_NEXT'
scene.render.resolution_percentage = 50
scene.render.dither_intensity = 0.0
scene.cycles.use_denoising = False
scene.cycles.samples = 10
scene.cycles.sampling_pattern = 'TABULATED_SOBOL'
scene.cycles.light_sampling_threshold = 0.0
scene.cycles.use_adaptive_sampling = False
scene.cycles.use_light_tree = False
scene.cycles.blur_glossy = 0.0
scene.cycles.pixel_filter_type = 'GAUSSIAN'
scene.cycles.sample_clamp_indirect = 0.0
scene.view_settings.view_transform = 'Standard'
bpy.context.view_layer.update()
